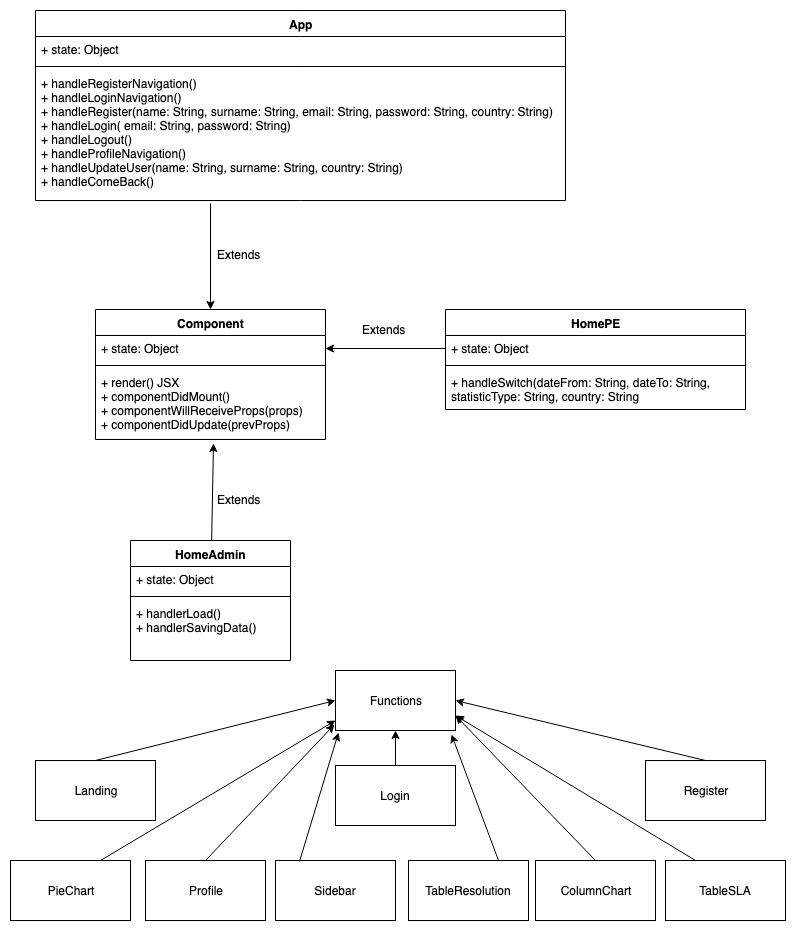

The diagram above was exported from draw.io. Its source (the exported page's mxGraphModel, read from the mxfile embedded in the PNG):
<mxGraphModel dx="1099" dy="477" grid="1" gridSize="10" guides="1" tooltips="1" connect="1" arrows="1" fold="1" page="1" pageScale="1" pageWidth="827" pageHeight="1169" math="0" shadow="0">
  <root>
    <mxCell id="jcV6rJnlrmoM5MNUhe-7-0" />
    <mxCell id="jcV6rJnlrmoM5MNUhe-7-1" parent="jcV6rJnlrmoM5MNUhe-7-0" />
    <mxCell id="jcV6rJnlrmoM5MNUhe-7-11" value="App" style="swimlane;fontStyle=1;align=center;verticalAlign=top;childLayout=stackLayout;horizontal=1;startSize=26;horizontalStack=0;resizeParent=1;resizeParentMax=0;resizeLast=0;collapsible=1;marginBottom=0;labelBackgroundColor=#ffffff;html=1;" parent="jcV6rJnlrmoM5MNUhe-7-1" vertex="1">
      <mxGeometry x="40" y="30" width="530" height="190" as="geometry" />
    </mxCell>
    <mxCell id="jcV6rJnlrmoM5MNUhe-7-12" value="+ state: Object" style="text;strokeColor=none;fillColor=none;align=left;verticalAlign=top;spacingLeft=4;spacingRight=4;overflow=hidden;rotatable=0;points=[[0,0.5],[1,0.5]];portConstraint=eastwest;" parent="jcV6rJnlrmoM5MNUhe-7-11" vertex="1">
      <mxGeometry y="26" width="530" height="26" as="geometry" />
    </mxCell>
    <mxCell id="jcV6rJnlrmoM5MNUhe-7-13" value="" style="line;strokeWidth=1;fillColor=none;align=left;verticalAlign=middle;spacingTop=-1;spacingLeft=3;spacingRight=3;rotatable=0;labelPosition=right;points=[];portConstraint=eastwest;" parent="jcV6rJnlrmoM5MNUhe-7-11" vertex="1">
      <mxGeometry y="52" width="530" height="8" as="geometry" />
    </mxCell>
    <mxCell id="jcV6rJnlrmoM5MNUhe-7-14" value="+ handleRegisterNavigation()&#10;+ handleLoginNavigation()&#10;+ handleRegister(name: String, surname: String, email: String, password: String, country: String)&#10;+ handleLogin( email: String, password: String)&#10;+ handleLogout()&#10;+ handleProfileNavigation()&#10;+ handleUpdateUser(name: String, surname: String, country: String)&#10;+ handleComeBack()&#10;&#10;&#10;&#10;" style="text;strokeColor=none;fillColor=none;align=left;verticalAlign=top;spacingLeft=4;spacingRight=4;overflow=hidden;rotatable=0;points=[[0,0.5],[1,0.5]];portConstraint=eastwest;" parent="jcV6rJnlrmoM5MNUhe-7-11" vertex="1">
      <mxGeometry y="60" width="530" height="130" as="geometry" />
    </mxCell>
    <mxCell id="jcV6rJnlrmoM5MNUhe-7-15" value="Component" style="swimlane;fontStyle=1;align=center;verticalAlign=top;childLayout=stackLayout;horizontal=1;startSize=26;horizontalStack=0;resizeParent=1;resizeParentMax=0;resizeLast=0;collapsible=1;marginBottom=0;labelBackgroundColor=#ffffff;html=1;" parent="jcV6rJnlrmoM5MNUhe-7-1" vertex="1">
      <mxGeometry x="100" y="329" width="230" height="130" as="geometry" />
    </mxCell>
    <mxCell id="jcV6rJnlrmoM5MNUhe-7-16" value="+ state: Object" style="text;strokeColor=none;fillColor=none;align=left;verticalAlign=top;spacingLeft=4;spacingRight=4;overflow=hidden;rotatable=0;points=[[0,0.5],[1,0.5]];portConstraint=eastwest;" parent="jcV6rJnlrmoM5MNUhe-7-15" vertex="1">
      <mxGeometry y="26" width="230" height="26" as="geometry" />
    </mxCell>
    <mxCell id="jcV6rJnlrmoM5MNUhe-7-17" value="" style="line;strokeWidth=1;fillColor=none;align=left;verticalAlign=middle;spacingTop=-1;spacingLeft=3;spacingRight=3;rotatable=0;labelPosition=right;points=[];portConstraint=eastwest;" parent="jcV6rJnlrmoM5MNUhe-7-15" vertex="1">
      <mxGeometry y="52" width="230" height="8" as="geometry" />
    </mxCell>
    <mxCell id="jcV6rJnlrmoM5MNUhe-7-18" value="+ render() JSX&#10;+ componentDidMount()&#10;+ componentWillReceiveProps(props)&#10;+ componentDidUpdate(prevProps)&#10;&#10;&#10;" style="text;strokeColor=none;fillColor=none;align=left;verticalAlign=top;spacingLeft=4;spacingRight=4;overflow=hidden;rotatable=0;points=[[0,0.5],[1,0.5]];portConstraint=eastwest;" parent="jcV6rJnlrmoM5MNUhe-7-15" vertex="1">
      <mxGeometry y="60" width="230" height="70" as="geometry" />
    </mxCell>
    <mxCell id="jcV6rJnlrmoM5MNUhe-7-19" value="HomePE" style="swimlane;fontStyle=1;align=center;verticalAlign=top;childLayout=stackLayout;horizontal=1;startSize=26;horizontalStack=0;resizeParent=1;resizeParentMax=0;resizeLast=0;collapsible=1;marginBottom=0;labelBackgroundColor=#ffffff;html=1;" parent="jcV6rJnlrmoM5MNUhe-7-1" vertex="1">
      <mxGeometry x="450" y="329" width="300" height="100" as="geometry" />
    </mxCell>
    <mxCell id="jcV6rJnlrmoM5MNUhe-7-20" value="+ state: Object" style="text;strokeColor=none;fillColor=none;align=left;verticalAlign=top;spacingLeft=4;spacingRight=4;overflow=hidden;rotatable=0;points=[[0,0.5],[1,0.5]];portConstraint=eastwest;" parent="jcV6rJnlrmoM5MNUhe-7-19" vertex="1">
      <mxGeometry y="26" width="300" height="26" as="geometry" />
    </mxCell>
    <mxCell id="jcV6rJnlrmoM5MNUhe-7-21" value="" style="line;strokeWidth=1;fillColor=none;align=left;verticalAlign=middle;spacingTop=-1;spacingLeft=3;spacingRight=3;rotatable=0;labelPosition=right;points=[];portConstraint=eastwest;" parent="jcV6rJnlrmoM5MNUhe-7-19" vertex="1">
      <mxGeometry y="52" width="300" height="8" as="geometry" />
    </mxCell>
    <mxCell id="jcV6rJnlrmoM5MNUhe-7-22" value="+ handleSwitch(dateFrom: String, dateTo: String, &#10;statisticType: String, country: String&#10;" style="text;strokeColor=none;fillColor=none;align=left;verticalAlign=top;spacingLeft=4;spacingRight=4;overflow=hidden;rotatable=0;points=[[0,0.5],[1,0.5]];portConstraint=eastwest;" parent="jcV6rJnlrmoM5MNUhe-7-19" vertex="1">
      <mxGeometry y="60" width="300" height="40" as="geometry" />
    </mxCell>
    <mxCell id="jcV6rJnlrmoM5MNUhe-7-23" value="HomeAdmin" style="swimlane;fontStyle=1;align=center;verticalAlign=top;childLayout=stackLayout;horizontal=1;startSize=26;horizontalStack=0;resizeParent=1;resizeParentMax=0;resizeLast=0;collapsible=1;marginBottom=0;labelBackgroundColor=#ffffff;html=1;" parent="jcV6rJnlrmoM5MNUhe-7-1" vertex="1">
      <mxGeometry x="135" y="560" width="160" height="120" as="geometry" />
    </mxCell>
    <mxCell id="jcV6rJnlrmoM5MNUhe-7-24" value="+ state: Object" style="text;strokeColor=none;fillColor=none;align=left;verticalAlign=top;spacingLeft=4;spacingRight=4;overflow=hidden;rotatable=0;points=[[0,0.5],[1,0.5]];portConstraint=eastwest;" parent="jcV6rJnlrmoM5MNUhe-7-23" vertex="1">
      <mxGeometry y="26" width="160" height="26" as="geometry" />
    </mxCell>
    <mxCell id="jcV6rJnlrmoM5MNUhe-7-25" value="" style="line;strokeWidth=1;fillColor=none;align=left;verticalAlign=middle;spacingTop=-1;spacingLeft=3;spacingRight=3;rotatable=0;labelPosition=right;points=[];portConstraint=eastwest;" parent="jcV6rJnlrmoM5MNUhe-7-23" vertex="1">
      <mxGeometry y="52" width="160" height="8" as="geometry" />
    </mxCell>
    <mxCell id="jcV6rJnlrmoM5MNUhe-7-26" value="+ handlerLoad()&#10;+ handlerSavingData()&#10;&#10;&#10;" style="text;strokeColor=none;fillColor=none;align=left;verticalAlign=top;spacingLeft=4;spacingRight=4;overflow=hidden;rotatable=0;points=[[0,0.5],[1,0.5]];portConstraint=eastwest;" parent="jcV6rJnlrmoM5MNUhe-7-23" vertex="1">
      <mxGeometry y="60" width="160" height="60" as="geometry" />
    </mxCell>
    <mxCell id="YJLxtmVsddtG0jgmgGIb-1" value="" style="endArrow=classic;html=1;entryX=0.5;entryY=0;entryDx=0;entryDy=0;" edge="1" parent="jcV6rJnlrmoM5MNUhe-7-1" target="jcV6rJnlrmoM5MNUhe-7-15">
      <mxGeometry width="50" height="50" relative="1" as="geometry">
        <mxPoint x="215" y="223" as="sourcePoint" />
        <mxPoint x="90" y="610" as="targetPoint" />
      </mxGeometry>
    </mxCell>
    <mxCell id="YJLxtmVsddtG0jgmgGIb-2" value="Extends" style="text;html=1;resizable=0;points=[];autosize=1;align=left;verticalAlign=top;spacingTop=-4;" vertex="1" parent="jcV6rJnlrmoM5MNUhe-7-1">
      <mxGeometry x="220" y="264.5" width="60" height="20" as="geometry" />
    </mxCell>
    <mxCell id="YJLxtmVsddtG0jgmgGIb-3" value="" style="endArrow=classic;html=1;exitX=0;exitY=0.5;exitDx=0;exitDy=0;entryX=1;entryY=0.5;entryDx=0;entryDy=0;" edge="1" parent="jcV6rJnlrmoM5MNUhe-7-1" source="jcV6rJnlrmoM5MNUhe-7-20" target="jcV6rJnlrmoM5MNUhe-7-16">
      <mxGeometry width="50" height="50" relative="1" as="geometry">
        <mxPoint x="40" y="660" as="sourcePoint" />
        <mxPoint x="90" y="610" as="targetPoint" />
      </mxGeometry>
    </mxCell>
    <mxCell id="YJLxtmVsddtG0jgmgGIb-4" value="Extends" style="text;html=1;resizable=0;points=[];autosize=1;align=left;verticalAlign=top;spacingTop=-4;" vertex="1" parent="jcV6rJnlrmoM5MNUhe-7-1">
      <mxGeometry x="365" y="340" width="60" height="20" as="geometry" />
    </mxCell>
    <mxCell id="YJLxtmVsddtG0jgmgGIb-5" value="" style="endArrow=classic;html=1;entryX=0.513;entryY=1.057;entryDx=0;entryDy=0;entryPerimeter=0;" edge="1" parent="jcV6rJnlrmoM5MNUhe-7-1" source="jcV6rJnlrmoM5MNUhe-7-23" target="jcV6rJnlrmoM5MNUhe-7-18">
      <mxGeometry width="50" height="50" relative="1" as="geometry">
        <mxPoint x="40" y="660" as="sourcePoint" />
        <mxPoint x="90" y="610" as="targetPoint" />
      </mxGeometry>
    </mxCell>
    <mxCell id="YJLxtmVsddtG0jgmgGIb-6" value="Extends" style="text;html=1;resizable=0;points=[];autosize=1;align=left;verticalAlign=top;spacingTop=-4;" vertex="1" parent="jcV6rJnlrmoM5MNUhe-7-1">
      <mxGeometry x="220" y="510" width="60" height="20" as="geometry" />
    </mxCell>
    <mxCell id="YJLxtmVsddtG0jgmgGIb-7" value="Functions" style="rounded=0;whiteSpace=wrap;html=1;" vertex="1" parent="jcV6rJnlrmoM5MNUhe-7-1">
      <mxGeometry x="340" y="690" width="120" height="60" as="geometry" />
    </mxCell>
    <mxCell id="YJLxtmVsddtG0jgmgGIb-8" value="Login" style="rounded=0;whiteSpace=wrap;html=1;" vertex="1" parent="jcV6rJnlrmoM5MNUhe-7-1">
      <mxGeometry x="340" y="785" width="120" height="60" as="geometry" />
    </mxCell>
    <mxCell id="YJLxtmVsddtG0jgmgGIb-9" value="Landing" style="rounded=0;whiteSpace=wrap;html=1;" vertex="1" parent="jcV6rJnlrmoM5MNUhe-7-1">
      <mxGeometry x="40" y="780" width="120" height="60" as="geometry" />
    </mxCell>
    <mxCell id="YJLxtmVsddtG0jgmgGIb-10" value="Register" style="rounded=0;whiteSpace=wrap;html=1;" vertex="1" parent="jcV6rJnlrmoM5MNUhe-7-1">
      <mxGeometry x="650" y="780" width="120" height="60" as="geometry" />
    </mxCell>
    <mxCell id="YJLxtmVsddtG0jgmgGIb-11" value="TableSLA" style="rounded=0;whiteSpace=wrap;html=1;" vertex="1" parent="jcV6rJnlrmoM5MNUhe-7-1">
      <mxGeometry x="670" y="880" width="120" height="60" as="geometry" />
    </mxCell>
    <mxCell id="YJLxtmVsddtG0jgmgGIb-12" value="Sidebar" style="rounded=0;whiteSpace=wrap;html=1;" vertex="1" parent="jcV6rJnlrmoM5MNUhe-7-1">
      <mxGeometry x="280" y="880" width="120" height="60" as="geometry" />
    </mxCell>
    <mxCell id="YJLxtmVsddtG0jgmgGIb-13" value="PieChart" style="rounded=0;whiteSpace=wrap;html=1;" vertex="1" parent="jcV6rJnlrmoM5MNUhe-7-1">
      <mxGeometry x="15" y="880" width="120" height="60" as="geometry" />
    </mxCell>
    <mxCell id="YJLxtmVsddtG0jgmgGIb-14" value="Profile" style="rounded=0;whiteSpace=wrap;html=1;" vertex="1" parent="jcV6rJnlrmoM5MNUhe-7-1">
      <mxGeometry x="150" y="880" width="120" height="60" as="geometry" />
    </mxCell>
    <mxCell id="YJLxtmVsddtG0jgmgGIb-15" value="TableResolution" style="rounded=0;whiteSpace=wrap;html=1;" vertex="1" parent="jcV6rJnlrmoM5MNUhe-7-1">
      <mxGeometry x="413" y="880" width="120" height="60" as="geometry" />
    </mxCell>
    <mxCell id="YJLxtmVsddtG0jgmgGIb-16" value="ColumnChart" style="rounded=0;whiteSpace=wrap;html=1;" vertex="1" parent="jcV6rJnlrmoM5MNUhe-7-1">
      <mxGeometry x="540" y="880" width="120" height="60" as="geometry" />
    </mxCell>
    <mxCell id="YJLxtmVsddtG0jgmgGIb-17" value="" style="endArrow=classic;html=1;entryX=0;entryY=0.5;entryDx=0;entryDy=0;exitX=0.5;exitY=0;exitDx=0;exitDy=0;" edge="1" parent="jcV6rJnlrmoM5MNUhe-7-1" source="YJLxtmVsddtG0jgmgGIb-9" target="YJLxtmVsddtG0jgmgGIb-7">
      <mxGeometry width="50" height="50" relative="1" as="geometry">
        <mxPoint x="20" y="1010" as="sourcePoint" />
        <mxPoint x="70" y="960" as="targetPoint" />
      </mxGeometry>
    </mxCell>
    <mxCell id="YJLxtmVsddtG0jgmgGIb-18" value="" style="endArrow=classic;html=1;entryX=0.5;entryY=1;entryDx=0;entryDy=0;exitX=0.5;exitY=0;exitDx=0;exitDy=0;" edge="1" parent="jcV6rJnlrmoM5MNUhe-7-1" source="YJLxtmVsddtG0jgmgGIb-8" target="YJLxtmVsddtG0jgmgGIb-7">
      <mxGeometry width="50" height="50" relative="1" as="geometry">
        <mxPoint x="130" y="790" as="sourcePoint" />
        <mxPoint x="350" y="730" as="targetPoint" />
      </mxGeometry>
    </mxCell>
    <mxCell id="YJLxtmVsddtG0jgmgGIb-19" value="" style="endArrow=classic;html=1;entryX=1;entryY=0.5;entryDx=0;entryDy=0;exitX=0.5;exitY=0;exitDx=0;exitDy=0;" edge="1" parent="jcV6rJnlrmoM5MNUhe-7-1" source="YJLxtmVsddtG0jgmgGIb-10" target="YJLxtmVsddtG0jgmgGIb-7">
      <mxGeometry width="50" height="50" relative="1" as="geometry">
        <mxPoint x="130" y="790" as="sourcePoint" />
        <mxPoint x="350" y="730" as="targetPoint" />
      </mxGeometry>
    </mxCell>
    <mxCell id="YJLxtmVsddtG0jgmgGIb-20" value="" style="endArrow=classic;html=1;exitX=0.75;exitY=0;exitDx=0;exitDy=0;" edge="1" parent="jcV6rJnlrmoM5MNUhe-7-1" source="YJLxtmVsddtG0jgmgGIb-13">
      <mxGeometry width="50" height="50" relative="1" as="geometry">
        <mxPoint x="130" y="790" as="sourcePoint" />
        <mxPoint x="340" y="740" as="targetPoint" />
      </mxGeometry>
    </mxCell>
    <mxCell id="YJLxtmVsddtG0jgmgGIb-21" value="" style="endArrow=classic;html=1;exitX=0.5;exitY=0;exitDx=0;exitDy=0;entryX=-0.008;entryY=0.9;entryDx=0;entryDy=0;entryPerimeter=0;" edge="1" parent="jcV6rJnlrmoM5MNUhe-7-1" source="YJLxtmVsddtG0jgmgGIb-14" target="YJLxtmVsddtG0jgmgGIb-7">
      <mxGeometry width="50" height="50" relative="1" as="geometry">
        <mxPoint x="115" y="890" as="sourcePoint" />
        <mxPoint x="350" y="750" as="targetPoint" />
      </mxGeometry>
    </mxCell>
    <mxCell id="YJLxtmVsddtG0jgmgGIb-22" value="" style="endArrow=classic;html=1;exitX=0.2;exitY=0.017;exitDx=0;exitDy=0;exitPerimeter=0;entryX=0.025;entryY=1.033;entryDx=0;entryDy=0;entryPerimeter=0;" edge="1" parent="jcV6rJnlrmoM5MNUhe-7-1" source="YJLxtmVsddtG0jgmgGIb-12" target="YJLxtmVsddtG0jgmgGIb-7">
      <mxGeometry width="50" height="50" relative="1" as="geometry">
        <mxPoint x="125" y="900" as="sourcePoint" />
        <mxPoint x="360" y="760" as="targetPoint" />
      </mxGeometry>
    </mxCell>
    <mxCell id="YJLxtmVsddtG0jgmgGIb-23" value="" style="endArrow=classic;html=1;exitX=0.75;exitY=0;exitDx=0;exitDy=0;" edge="1" parent="jcV6rJnlrmoM5MNUhe-7-1" source="YJLxtmVsddtG0jgmgGIb-15">
      <mxGeometry width="50" height="50" relative="1" as="geometry">
        <mxPoint x="314" y="891" as="sourcePoint" />
        <mxPoint x="456" y="754" as="targetPoint" />
      </mxGeometry>
    </mxCell>
    <mxCell id="YJLxtmVsddtG0jgmgGIb-24" value="" style="endArrow=classic;html=1;exitX=0.5;exitY=0;exitDx=0;exitDy=0;entryX=1;entryY=0.75;entryDx=0;entryDy=0;" edge="1" parent="jcV6rJnlrmoM5MNUhe-7-1" source="YJLxtmVsddtG0jgmgGIb-16" target="YJLxtmVsddtG0jgmgGIb-7">
      <mxGeometry width="50" height="50" relative="1" as="geometry">
        <mxPoint x="324" y="901" as="sourcePoint" />
        <mxPoint x="363" y="772" as="targetPoint" />
      </mxGeometry>
    </mxCell>
    <mxCell id="YJLxtmVsddtG0jgmgGIb-25" value="" style="endArrow=classic;html=1;exitX=0.25;exitY=0;exitDx=0;exitDy=0;entryX=1;entryY=0.75;entryDx=0;entryDy=0;" edge="1" parent="jcV6rJnlrmoM5MNUhe-7-1" source="YJLxtmVsddtG0jgmgGIb-11" target="YJLxtmVsddtG0jgmgGIb-7">
      <mxGeometry width="50" height="50" relative="1" as="geometry">
        <mxPoint x="334" y="911" as="sourcePoint" />
        <mxPoint x="373" y="782" as="targetPoint" />
      </mxGeometry>
    </mxCell>
  </root>
</mxGraphModel>